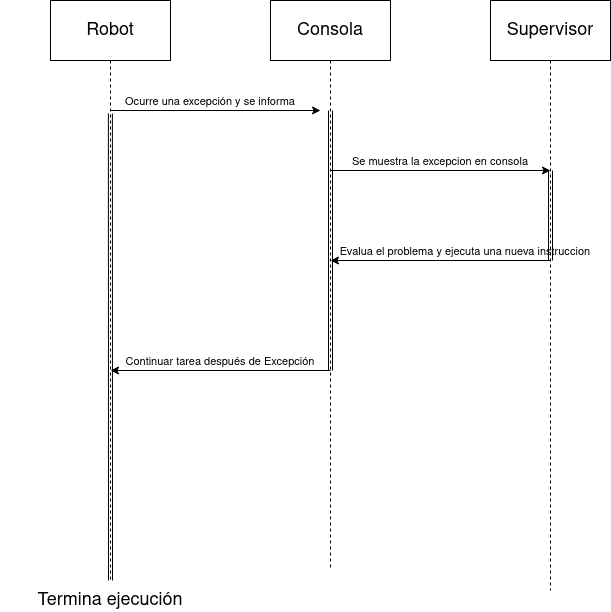

The diagram above was exported from draw.io. Its source (the exported page's mxGraphModel, read from the mxfile embedded in the PNG):
<mxGraphModel dx="1346" dy="786" grid="1" gridSize="10" guides="1" tooltips="1" connect="1" arrows="1" fold="1" page="1" pageScale="1" pageWidth="1169" pageHeight="827" math="0" shadow="0">
  <root>
    <mxCell id="7PKo29Ut3GXBAW3YvQS9-0" />
    <mxCell id="7PKo29Ut3GXBAW3YvQS9-1" parent="7PKo29Ut3GXBAW3YvQS9-0" />
    <mxCell id="7PKo29Ut3GXBAW3YvQS9-2" style="edgeStyle=orthogonalEdgeStyle;rounded=0;orthogonalLoop=1;jettySize=auto;html=1;exitX=0.5;exitY=1;exitDx=0;exitDy=0;fontSize=18;startArrow=none;startFill=0;endArrow=none;endFill=0;dashed=1;" edge="1" parent="7PKo29Ut3GXBAW3YvQS9-1" source="7PKo29Ut3GXBAW3YvQS9-3">
      <mxGeometry relative="1" as="geometry">
        <mxPoint x="170" y="680" as="targetPoint" />
      </mxGeometry>
    </mxCell>
    <mxCell id="7PKo29Ut3GXBAW3YvQS9-3" value="" style="rounded=0;whiteSpace=wrap;html=1;fontSize=18;" vertex="1" parent="7PKo29Ut3GXBAW3YvQS9-1">
      <mxGeometry x="110" y="100" width="120" height="60" as="geometry" />
    </mxCell>
    <mxCell id="7PKo29Ut3GXBAW3YvQS9-4" value="Robot" style="text;html=1;strokeColor=none;fillColor=none;align=center;verticalAlign=middle;whiteSpace=wrap;rounded=0;fontSize=18;" vertex="1" parent="7PKo29Ut3GXBAW3YvQS9-1">
      <mxGeometry x="140" y="115" width="60" height="30" as="geometry" />
    </mxCell>
    <mxCell id="7PKo29Ut3GXBAW3YvQS9-5" style="edgeStyle=orthogonalEdgeStyle;rounded=0;orthogonalLoop=1;jettySize=auto;html=1;exitX=0.5;exitY=1;exitDx=0;exitDy=0;dashed=1;fontSize=18;startArrow=none;startFill=0;endArrow=none;endFill=0;" edge="1" parent="7PKo29Ut3GXBAW3YvQS9-1" source="7PKo29Ut3GXBAW3YvQS9-6">
      <mxGeometry relative="1" as="geometry">
        <mxPoint x="390" y="670" as="targetPoint" />
      </mxGeometry>
    </mxCell>
    <mxCell id="7PKo29Ut3GXBAW3YvQS9-6" value="" style="rounded=0;whiteSpace=wrap;html=1;fontSize=18;" vertex="1" parent="7PKo29Ut3GXBAW3YvQS9-1">
      <mxGeometry x="330" y="100" width="120" height="60" as="geometry" />
    </mxCell>
    <mxCell id="7PKo29Ut3GXBAW3YvQS9-7" value="Consola" style="text;html=1;strokeColor=none;fillColor=none;align=center;verticalAlign=middle;whiteSpace=wrap;rounded=0;fontSize=18;" vertex="1" parent="7PKo29Ut3GXBAW3YvQS9-1">
      <mxGeometry x="360" y="115" width="60" height="30" as="geometry" />
    </mxCell>
    <mxCell id="7PKo29Ut3GXBAW3YvQS9-8" style="edgeStyle=orthogonalEdgeStyle;rounded=0;orthogonalLoop=1;jettySize=auto;html=1;dashed=1;fontSize=18;startArrow=none;startFill=0;endArrow=none;endFill=0;" edge="1" parent="7PKo29Ut3GXBAW3YvQS9-1" source="7PKo29Ut3GXBAW3YvQS9-9">
      <mxGeometry relative="1" as="geometry">
        <mxPoint x="610" y="690" as="targetPoint" />
      </mxGeometry>
    </mxCell>
    <mxCell id="7PKo29Ut3GXBAW3YvQS9-9" value="" style="rounded=0;whiteSpace=wrap;html=1;fontSize=18;" vertex="1" parent="7PKo29Ut3GXBAW3YvQS9-1">
      <mxGeometry x="550" y="100" width="120" height="60" as="geometry" />
    </mxCell>
    <mxCell id="7PKo29Ut3GXBAW3YvQS9-10" value="Supervisor" style="text;html=1;strokeColor=none;fillColor=none;align=center;verticalAlign=middle;whiteSpace=wrap;rounded=0;fontSize=18;" vertex="1" parent="7PKo29Ut3GXBAW3YvQS9-1">
      <mxGeometry x="580" y="115" width="60" height="30" as="geometry" />
    </mxCell>
    <mxCell id="7PKo29Ut3GXBAW3YvQS9-32" value="" style="shape=link;html=1;rounded=0;fontSize=11;startArrow=none;startFill=0;endArrow=none;endFill=0;" edge="1" parent="7PKo29Ut3GXBAW3YvQS9-1">
      <mxGeometry width="100" relative="1" as="geometry">
        <mxPoint x="390" y="210" as="sourcePoint" />
        <mxPoint x="390" y="470" as="targetPoint" />
      </mxGeometry>
    </mxCell>
    <mxCell id="n87F4ow2EnEMZTf0hp0O-0" value="" style="shape=link;html=1;rounded=0;fontSize=11;startArrow=none;startFill=0;endArrow=none;endFill=0;exitX=0.045;exitY=1.15;exitDx=0;exitDy=0;exitPerimeter=0;" edge="1" parent="7PKo29Ut3GXBAW3YvQS9-1" source="n87F4ow2EnEMZTf0hp0O-2">
      <mxGeometry width="100" relative="1" as="geometry">
        <mxPoint x="169.5" y="170" as="sourcePoint" />
        <mxPoint x="170" y="680" as="targetPoint" />
      </mxGeometry>
    </mxCell>
    <mxCell id="n87F4ow2EnEMZTf0hp0O-1" value="" style="endArrow=classic;html=1;rounded=0;fontSize=18;" edge="1" parent="7PKo29Ut3GXBAW3YvQS9-1">
      <mxGeometry width="50" height="50" relative="1" as="geometry">
        <mxPoint x="170" y="210" as="sourcePoint" />
        <mxPoint x="380" y="210" as="targetPoint" />
      </mxGeometry>
    </mxCell>
    <mxCell id="n87F4ow2EnEMZTf0hp0O-2" value="&lt;font style=&quot;font-size: 11px;&quot;&gt;Ocurre una excepción y se informa&lt;br&gt;&lt;/font&gt;" style="text;html=1;strokeColor=none;fillColor=none;align=center;verticalAlign=middle;whiteSpace=wrap;rounded=0;fontSize=18;" vertex="1" parent="7PKo29Ut3GXBAW3YvQS9-1">
      <mxGeometry x="160" y="190" width="220" height="20" as="geometry" />
    </mxCell>
    <mxCell id="n87F4ow2EnEMZTf0hp0O-3" value="&lt;font style=&quot;font-size: 11px;&quot;&gt;Se muestra la excepcion en consola&lt;br&gt;&lt;/font&gt;" style="text;html=1;strokeColor=none;fillColor=none;align=center;verticalAlign=middle;whiteSpace=wrap;rounded=0;fontSize=18;" vertex="1" parent="7PKo29Ut3GXBAW3YvQS9-1">
      <mxGeometry x="390" y="250" width="220" height="20" as="geometry" />
    </mxCell>
    <mxCell id="n87F4ow2EnEMZTf0hp0O-4" value="" style="endArrow=classic;html=1;rounded=0;fontSize=18;" edge="1" parent="7PKo29Ut3GXBAW3YvQS9-1">
      <mxGeometry width="50" height="50" relative="1" as="geometry">
        <mxPoint x="390" y="270" as="sourcePoint" />
        <mxPoint x="610" y="270" as="targetPoint" />
      </mxGeometry>
    </mxCell>
    <mxCell id="n87F4ow2EnEMZTf0hp0O-5" value="" style="endArrow=classic;html=1;rounded=0;fontSize=18;" edge="1" parent="7PKo29Ut3GXBAW3YvQS9-1">
      <mxGeometry width="50" height="50" relative="1" as="geometry">
        <mxPoint x="610" y="360" as="sourcePoint" />
        <mxPoint x="390" y="360" as="targetPoint" />
      </mxGeometry>
    </mxCell>
    <mxCell id="n87F4ow2EnEMZTf0hp0O-6" value="&lt;font style=&quot;font-size: 11px;&quot;&gt;Evalua el problema y ejecuta una nueva instruccion&lt;br&gt;&lt;/font&gt;" style="text;html=1;strokeColor=none;fillColor=none;align=center;verticalAlign=middle;whiteSpace=wrap;rounded=0;fontSize=18;" vertex="1" parent="7PKo29Ut3GXBAW3YvQS9-1">
      <mxGeometry x="390" y="340" width="270" height="20" as="geometry" />
    </mxCell>
    <mxCell id="n87F4ow2EnEMZTf0hp0O-7" value="" style="endArrow=classic;html=1;rounded=0;fontSize=18;" edge="1" parent="7PKo29Ut3GXBAW3YvQS9-1">
      <mxGeometry width="50" height="50" relative="1" as="geometry">
        <mxPoint x="390" y="470" as="sourcePoint" />
        <mxPoint x="170" y="470" as="targetPoint" />
      </mxGeometry>
    </mxCell>
    <mxCell id="n87F4ow2EnEMZTf0hp0O-8" value="&lt;font style=&quot;font-size: 11px;&quot;&gt;Continuar tarea después de Excepción&lt;br&gt;&lt;/font&gt;" style="text;html=1;strokeColor=none;fillColor=none;align=center;verticalAlign=middle;whiteSpace=wrap;rounded=0;fontSize=18;" vertex="1" parent="7PKo29Ut3GXBAW3YvQS9-1">
      <mxGeometry x="170" y="450" width="220" height="20" as="geometry" />
    </mxCell>
    <mxCell id="n87F4ow2EnEMZTf0hp0O-9" value="" style="shape=link;html=1;rounded=0;fontSize=11;startArrow=none;startFill=0;endArrow=none;endFill=0;" edge="1" parent="7PKo29Ut3GXBAW3YvQS9-1">
      <mxGeometry width="100" relative="1" as="geometry">
        <mxPoint x="610" y="270" as="sourcePoint" />
        <mxPoint x="610" y="360" as="targetPoint" />
      </mxGeometry>
    </mxCell>
    <mxCell id="n87F4ow2EnEMZTf0hp0O-10" value="Termina ejecución" style="text;html=1;strokeColor=none;fillColor=none;align=center;verticalAlign=middle;whiteSpace=wrap;rounded=0;fontSize=18;" vertex="1" parent="7PKo29Ut3GXBAW3YvQS9-1">
      <mxGeometry x="60" y="690" width="220" height="20" as="geometry" />
    </mxCell>
  </root>
</mxGraphModel>